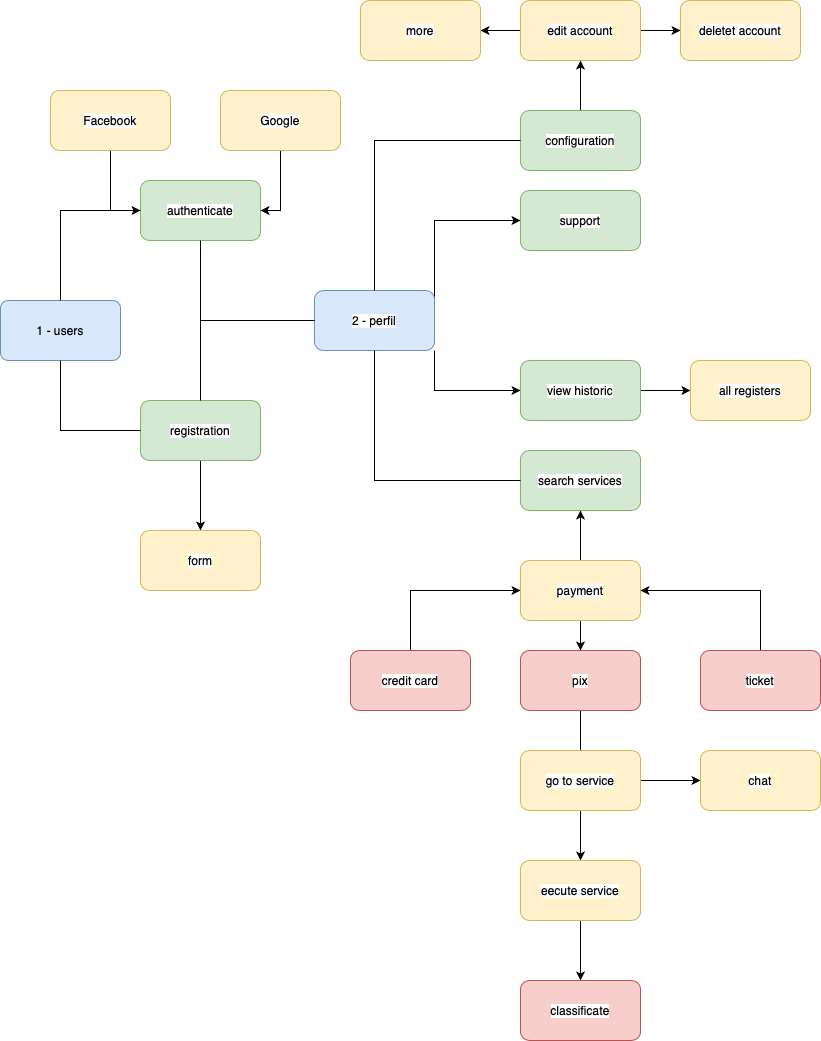

The diagram above was exported from draw.io. Its source (the exported page's mxGraphModel, read from the mxfile embedded in the PNG):
<mxGraphModel dx="1194" dy="1855" grid="1" gridSize="10" guides="1" tooltips="1" connect="1" arrows="1" fold="1" page="1" pageScale="1" pageWidth="827" pageHeight="1169" math="0" shadow="0">
  <root>
    <mxCell id="0" />
    <mxCell id="1" parent="0" />
    <mxCell id="OlG6YJmDsAbJ0_4S4ie8-1" value="1 - users" style="rounded=1;whiteSpace=wrap;html=1;arcSize=13;fillColor=#dae8fc;strokeColor=#6c8ebf;" parent="1" vertex="1">
      <mxGeometry x="40" y="260" width="120" height="60" as="geometry" />
    </mxCell>
    <mxCell id="OlG6YJmDsAbJ0_4S4ie8-2" value="&lt;span style=&quot;background-color: rgb(255, 255, 255);&quot;&gt;authenticate&lt;/span&gt;" style="rounded=1;whiteSpace=wrap;html=1;labelBackgroundColor=#FFB366;fillColor=#d5e8d4;strokeColor=#82b366;" parent="1" vertex="1">
      <mxGeometry x="180" y="140" width="120" height="60" as="geometry" />
    </mxCell>
    <mxCell id="OlG6YJmDsAbJ0_4S4ie8-6" value="" style="endArrow=none;html=1;rounded=0;entryX=0;entryY=0.5;entryDx=0;entryDy=0;exitX=0.5;exitY=0;exitDx=0;exitDy=0;" parent="1" source="OlG6YJmDsAbJ0_4S4ie8-1" target="OlG6YJmDsAbJ0_4S4ie8-2" edge="1">
      <mxGeometry width="50" height="50" relative="1" as="geometry">
        <mxPoint x="390" y="340" as="sourcePoint" />
        <mxPoint x="440" y="290" as="targetPoint" />
        <Array as="points">
          <mxPoint x="100" y="170" />
        </Array>
      </mxGeometry>
    </mxCell>
    <mxCell id="OlG6YJmDsAbJ0_4S4ie8-31" style="edgeStyle=orthogonalEdgeStyle;rounded=0;orthogonalLoop=1;jettySize=auto;html=1;exitX=0.5;exitY=1;exitDx=0;exitDy=0;entryX=0.5;entryY=0;entryDx=0;entryDy=0;" parent="1" source="OlG6YJmDsAbJ0_4S4ie8-7" target="OlG6YJmDsAbJ0_4S4ie8-24" edge="1">
      <mxGeometry relative="1" as="geometry" />
    </mxCell>
    <mxCell id="OlG6YJmDsAbJ0_4S4ie8-7" value="registration" style="rounded=1;whiteSpace=wrap;html=1;labelBackgroundColor=#FFFFFF;fillColor=#d5e8d4;strokeColor=#82b366;" parent="1" vertex="1">
      <mxGeometry x="180" y="360" width="120" height="60" as="geometry" />
    </mxCell>
    <mxCell id="OlG6YJmDsAbJ0_4S4ie8-8" value="" style="endArrow=none;html=1;rounded=0;exitX=0.5;exitY=1;exitDx=0;exitDy=0;entryX=0;entryY=0.5;entryDx=0;entryDy=0;" parent="1" source="OlG6YJmDsAbJ0_4S4ie8-1" target="OlG6YJmDsAbJ0_4S4ie8-7" edge="1">
      <mxGeometry width="50" height="50" relative="1" as="geometry">
        <mxPoint x="390" y="340" as="sourcePoint" />
        <mxPoint x="440" y="290" as="targetPoint" />
        <Array as="points">
          <mxPoint x="100" y="390" />
        </Array>
      </mxGeometry>
    </mxCell>
    <mxCell id="OlG6YJmDsAbJ0_4S4ie8-37" style="edgeStyle=orthogonalEdgeStyle;rounded=0;orthogonalLoop=1;jettySize=auto;html=1;exitX=1;exitY=0.5;exitDx=0;exitDy=0;" parent="1" source="OlG6YJmDsAbJ0_4S4ie8-9" target="OlG6YJmDsAbJ0_4S4ie8-36" edge="1">
      <mxGeometry relative="1" as="geometry">
        <Array as="points">
          <mxPoint x="474" y="180" />
        </Array>
      </mxGeometry>
    </mxCell>
    <mxCell id="nAIiwc_pgpwJDB8LZakT-7" style="edgeStyle=orthogonalEdgeStyle;rounded=0;orthogonalLoop=1;jettySize=auto;html=1;exitX=1;exitY=1;exitDx=0;exitDy=0;" edge="1" parent="1" source="OlG6YJmDsAbJ0_4S4ie8-9" target="nAIiwc_pgpwJDB8LZakT-6">
      <mxGeometry relative="1" as="geometry">
        <Array as="points">
          <mxPoint x="474" y="350" />
        </Array>
      </mxGeometry>
    </mxCell>
    <mxCell id="OlG6YJmDsAbJ0_4S4ie8-9" value="2 - perfil" style="rounded=1;whiteSpace=wrap;html=1;labelBackgroundColor=#FFFFFF;fillColor=#dae8fc;strokeColor=#6c8ebf;" parent="1" vertex="1">
      <mxGeometry x="354" y="250" width="120" height="60" as="geometry" />
    </mxCell>
    <mxCell id="OlG6YJmDsAbJ0_4S4ie8-10" value="" style="endArrow=none;html=1;rounded=0;exitX=0.5;exitY=1;exitDx=0;exitDy=0;entryX=0;entryY=0.5;entryDx=0;entryDy=0;" parent="1" source="OlG6YJmDsAbJ0_4S4ie8-2" target="OlG6YJmDsAbJ0_4S4ie8-9" edge="1">
      <mxGeometry width="50" height="50" relative="1" as="geometry">
        <mxPoint x="390" y="240" as="sourcePoint" />
        <mxPoint x="440" y="190" as="targetPoint" />
        <Array as="points">
          <mxPoint x="240" y="280" />
        </Array>
      </mxGeometry>
    </mxCell>
    <mxCell id="OlG6YJmDsAbJ0_4S4ie8-11" value="" style="endArrow=none;html=1;rounded=0;exitX=0.5;exitY=0;exitDx=0;exitDy=0;" parent="1" source="OlG6YJmDsAbJ0_4S4ie8-7" edge="1">
      <mxGeometry width="50" height="50" relative="1" as="geometry">
        <mxPoint x="390" y="240" as="sourcePoint" />
        <mxPoint x="320" y="280" as="targetPoint" />
        <Array as="points">
          <mxPoint x="240" y="280" />
        </Array>
      </mxGeometry>
    </mxCell>
    <mxCell id="nAIiwc_pgpwJDB8LZakT-2" style="edgeStyle=orthogonalEdgeStyle;rounded=0;orthogonalLoop=1;jettySize=auto;html=1;exitX=0.5;exitY=0;exitDx=0;exitDy=0;entryX=0.5;entryY=1;entryDx=0;entryDy=0;" edge="1" parent="1" source="OlG6YJmDsAbJ0_4S4ie8-12" target="OlG6YJmDsAbJ0_4S4ie8-56">
      <mxGeometry relative="1" as="geometry" />
    </mxCell>
    <mxCell id="OlG6YJmDsAbJ0_4S4ie8-12" value="configuration" style="rounded=1;whiteSpace=wrap;html=1;labelBackgroundColor=#FFFFFF;fillColor=#d5e8d4;strokeColor=#82b366;" parent="1" vertex="1">
      <mxGeometry x="560" y="70" width="120" height="60" as="geometry" />
    </mxCell>
    <mxCell id="OlG6YJmDsAbJ0_4S4ie8-13" value="" style="endArrow=none;html=1;rounded=0;entryX=0;entryY=0.5;entryDx=0;entryDy=0;exitX=0.5;exitY=0;exitDx=0;exitDy=0;" parent="1" source="OlG6YJmDsAbJ0_4S4ie8-9" target="OlG6YJmDsAbJ0_4S4ie8-12" edge="1">
      <mxGeometry width="50" height="50" relative="1" as="geometry">
        <mxPoint x="390" y="260" as="sourcePoint" />
        <mxPoint x="440" y="210" as="targetPoint" />
        <Array as="points">
          <mxPoint x="414" y="100" />
        </Array>
      </mxGeometry>
    </mxCell>
    <mxCell id="OlG6YJmDsAbJ0_4S4ie8-14" value="search services" style="rounded=1;whiteSpace=wrap;html=1;labelBackgroundColor=#FFFFFF;fillColor=#d5e8d4;strokeColor=#82b366;" parent="1" vertex="1">
      <mxGeometry x="560" y="410" width="120" height="60" as="geometry" />
    </mxCell>
    <mxCell id="OlG6YJmDsAbJ0_4S4ie8-15" value="" style="endArrow=none;html=1;rounded=0;exitX=0.5;exitY=1;exitDx=0;exitDy=0;entryX=0;entryY=0.5;entryDx=0;entryDy=0;" parent="1" source="OlG6YJmDsAbJ0_4S4ie8-9" target="OlG6YJmDsAbJ0_4S4ie8-14" edge="1">
      <mxGeometry width="50" height="50" relative="1" as="geometry">
        <mxPoint x="390" y="260" as="sourcePoint" />
        <mxPoint x="440" y="210" as="targetPoint" />
        <Array as="points">
          <mxPoint x="414" y="440" />
        </Array>
      </mxGeometry>
    </mxCell>
    <mxCell id="OlG6YJmDsAbJ0_4S4ie8-47" style="edgeStyle=orthogonalEdgeStyle;rounded=0;orthogonalLoop=1;jettySize=auto;html=1;exitX=0.5;exitY=0;exitDx=0;exitDy=0;" parent="1" source="OlG6YJmDsAbJ0_4S4ie8-16" target="OlG6YJmDsAbJ0_4S4ie8-14" edge="1">
      <mxGeometry relative="1" as="geometry" />
    </mxCell>
    <mxCell id="OlG6YJmDsAbJ0_4S4ie8-55" style="edgeStyle=orthogonalEdgeStyle;rounded=0;orthogonalLoop=1;jettySize=auto;html=1;exitX=0.5;exitY=1;exitDx=0;exitDy=0;" parent="1" source="OlG6YJmDsAbJ0_4S4ie8-16" target="OlG6YJmDsAbJ0_4S4ie8-39" edge="1">
      <mxGeometry relative="1" as="geometry" />
    </mxCell>
    <mxCell id="OlG6YJmDsAbJ0_4S4ie8-16" value="payment" style="rounded=1;whiteSpace=wrap;html=1;labelBackgroundColor=#FFFFFF;fillColor=#fff2cc;strokeColor=#d6b656;" parent="1" vertex="1">
      <mxGeometry x="560" y="520" width="120" height="60" as="geometry" />
    </mxCell>
    <mxCell id="OlG6YJmDsAbJ0_4S4ie8-24" value="form" style="rounded=1;whiteSpace=wrap;html=1;labelBackgroundColor=#FFFFFF;fillColor=#fff2cc;strokeColor=#d6b656;" parent="1" vertex="1">
      <mxGeometry x="180" y="490" width="120" height="60" as="geometry" />
    </mxCell>
    <mxCell id="OlG6YJmDsAbJ0_4S4ie8-28" style="edgeStyle=orthogonalEdgeStyle;rounded=0;orthogonalLoop=1;jettySize=auto;html=1;exitX=0.5;exitY=1;exitDx=0;exitDy=0;entryX=0;entryY=0.5;entryDx=0;entryDy=0;" parent="1" source="OlG6YJmDsAbJ0_4S4ie8-25" target="OlG6YJmDsAbJ0_4S4ie8-2" edge="1">
      <mxGeometry relative="1" as="geometry" />
    </mxCell>
    <mxCell id="OlG6YJmDsAbJ0_4S4ie8-25" value="Facebook" style="rounded=1;whiteSpace=wrap;html=1;labelBackgroundColor=#FFFFFF;fillColor=#fff2cc;strokeColor=#d6b656;" parent="1" vertex="1">
      <mxGeometry x="90" y="50" width="120" height="60" as="geometry" />
    </mxCell>
    <mxCell id="OlG6YJmDsAbJ0_4S4ie8-30" style="edgeStyle=orthogonalEdgeStyle;rounded=0;orthogonalLoop=1;jettySize=auto;html=1;exitX=0.5;exitY=1;exitDx=0;exitDy=0;entryX=1;entryY=0.5;entryDx=0;entryDy=0;" parent="1" source="OlG6YJmDsAbJ0_4S4ie8-26" target="OlG6YJmDsAbJ0_4S4ie8-2" edge="1">
      <mxGeometry relative="1" as="geometry" />
    </mxCell>
    <mxCell id="OlG6YJmDsAbJ0_4S4ie8-26" value="Google" style="rounded=1;whiteSpace=wrap;html=1;labelBackgroundColor=#FFFFFF;fillColor=#fff2cc;strokeColor=#d6b656;" parent="1" vertex="1">
      <mxGeometry x="260" y="50" width="120" height="60" as="geometry" />
    </mxCell>
    <mxCell id="OlG6YJmDsAbJ0_4S4ie8-36" value="support" style="rounded=1;whiteSpace=wrap;html=1;labelBackgroundColor=#FFFFFF;fillColor=#d5e8d4;strokeColor=#82b366;" parent="1" vertex="1">
      <mxGeometry x="560" y="150" width="120" height="60" as="geometry" />
    </mxCell>
    <mxCell id="OlG6YJmDsAbJ0_4S4ie8-45" style="edgeStyle=orthogonalEdgeStyle;rounded=0;orthogonalLoop=1;jettySize=auto;html=1;exitX=0.5;exitY=0;exitDx=0;exitDy=0;entryX=0;entryY=0.5;entryDx=0;entryDy=0;" parent="1" source="OlG6YJmDsAbJ0_4S4ie8-38" target="OlG6YJmDsAbJ0_4S4ie8-16" edge="1">
      <mxGeometry relative="1" as="geometry" />
    </mxCell>
    <mxCell id="OlG6YJmDsAbJ0_4S4ie8-38" value="credit card" style="rounded=1;whiteSpace=wrap;html=1;labelBackgroundColor=#FFFFFF;fillColor=#f8cecc;strokeColor=#b85450;" parent="1" vertex="1">
      <mxGeometry x="390" y="610" width="120" height="60" as="geometry" />
    </mxCell>
    <mxCell id="OlG6YJmDsAbJ0_4S4ie8-54" style="edgeStyle=orthogonalEdgeStyle;rounded=0;orthogonalLoop=1;jettySize=auto;html=1;exitX=0.5;exitY=1;exitDx=0;exitDy=0;" parent="1" source="OlG6YJmDsAbJ0_4S4ie8-39" target="OlG6YJmDsAbJ0_4S4ie8-50" edge="1">
      <mxGeometry relative="1" as="geometry" />
    </mxCell>
    <mxCell id="OlG6YJmDsAbJ0_4S4ie8-39" value="pix" style="rounded=1;whiteSpace=wrap;html=1;labelBackgroundColor=#FFFFFF;fillColor=#f8cecc;strokeColor=#b85450;" parent="1" vertex="1">
      <mxGeometry x="560" y="610" width="120" height="60" as="geometry" />
    </mxCell>
    <mxCell id="OlG6YJmDsAbJ0_4S4ie8-46" style="edgeStyle=orthogonalEdgeStyle;rounded=0;orthogonalLoop=1;jettySize=auto;html=1;exitX=0.5;exitY=0;exitDx=0;exitDy=0;entryX=1;entryY=0.5;entryDx=0;entryDy=0;" parent="1" source="OlG6YJmDsAbJ0_4S4ie8-40" target="OlG6YJmDsAbJ0_4S4ie8-16" edge="1">
      <mxGeometry relative="1" as="geometry" />
    </mxCell>
    <mxCell id="OlG6YJmDsAbJ0_4S4ie8-40" value="ticket" style="rounded=1;whiteSpace=wrap;html=1;labelBackgroundColor=#FFFFFF;fillColor=#f8cecc;strokeColor=#b85450;" parent="1" vertex="1">
      <mxGeometry x="740" y="610" width="120" height="60" as="geometry" />
    </mxCell>
    <mxCell id="OlG6YJmDsAbJ0_4S4ie8-53" style="edgeStyle=orthogonalEdgeStyle;rounded=0;orthogonalLoop=1;jettySize=auto;html=1;exitX=0.5;exitY=1;exitDx=0;exitDy=0;" parent="1" source="OlG6YJmDsAbJ0_4S4ie8-50" target="OlG6YJmDsAbJ0_4S4ie8-52" edge="1">
      <mxGeometry relative="1" as="geometry" />
    </mxCell>
    <mxCell id="OlG6YJmDsAbJ0_4S4ie8-50" value="eecute service" style="rounded=1;whiteSpace=wrap;html=1;labelBackgroundColor=#FFFFFF;fillColor=#fff2cc;strokeColor=#d6b656;" parent="1" vertex="1">
      <mxGeometry x="560" y="820" width="120" height="60" as="geometry" />
    </mxCell>
    <mxCell id="OlG6YJmDsAbJ0_4S4ie8-52" value="classificate" style="rounded=1;whiteSpace=wrap;html=1;labelBackgroundColor=#FFFFFF;fillColor=#f8cecc;strokeColor=#b85450;" parent="1" vertex="1">
      <mxGeometry x="560" y="940" width="120" height="60" as="geometry" />
    </mxCell>
    <mxCell id="nAIiwc_pgpwJDB8LZakT-4" style="edgeStyle=orthogonalEdgeStyle;rounded=0;orthogonalLoop=1;jettySize=auto;html=1;exitX=1;exitY=0.5;exitDx=0;exitDy=0;entryX=0;entryY=0.5;entryDx=0;entryDy=0;" edge="1" parent="1" source="OlG6YJmDsAbJ0_4S4ie8-56" target="OlG6YJmDsAbJ0_4S4ie8-57">
      <mxGeometry relative="1" as="geometry" />
    </mxCell>
    <mxCell id="nAIiwc_pgpwJDB8LZakT-5" style="edgeStyle=orthogonalEdgeStyle;rounded=0;orthogonalLoop=1;jettySize=auto;html=1;exitX=0;exitY=0.5;exitDx=0;exitDy=0;entryX=0;entryY=0.5;entryDx=0;entryDy=0;" edge="1" parent="1" source="OlG6YJmDsAbJ0_4S4ie8-56" target="OlG6YJmDsAbJ0_4S4ie8-58">
      <mxGeometry relative="1" as="geometry" />
    </mxCell>
    <mxCell id="OlG6YJmDsAbJ0_4S4ie8-56" value="edit account" style="rounded=1;whiteSpace=wrap;html=1;labelBackgroundColor=#FFFFFF;fillColor=#fff2cc;strokeColor=#d6b656;" parent="1" vertex="1">
      <mxGeometry x="560" y="-40" width="120" height="60" as="geometry" />
    </mxCell>
    <mxCell id="OlG6YJmDsAbJ0_4S4ie8-57" value="deletet account" style="rounded=1;whiteSpace=wrap;html=1;labelBackgroundColor=#FFFFFF;fillColor=#fff2cc;strokeColor=#d6b656;" parent="1" vertex="1">
      <mxGeometry x="720" y="-40" width="120" height="60" as="geometry" />
    </mxCell>
    <mxCell id="OlG6YJmDsAbJ0_4S4ie8-58" value="more" style="rounded=1;whiteSpace=wrap;html=1;labelBackgroundColor=#FFFFFF;fillColor=#fff2cc;strokeColor=#d6b656;direction=west;" parent="1" vertex="1">
      <mxGeometry x="400" y="-40" width="120" height="60" as="geometry" />
    </mxCell>
    <mxCell id="OlG6YJmDsAbJ0_4S4ie8-64" style="edgeStyle=orthogonalEdgeStyle;rounded=0;orthogonalLoop=1;jettySize=auto;html=1;exitX=1;exitY=0.5;exitDx=0;exitDy=0;entryX=0;entryY=0.5;entryDx=0;entryDy=0;" parent="1" source="OlG6YJmDsAbJ0_4S4ie8-62" target="OlG6YJmDsAbJ0_4S4ie8-63" edge="1">
      <mxGeometry relative="1" as="geometry" />
    </mxCell>
    <mxCell id="OlG6YJmDsAbJ0_4S4ie8-62" value="go to service" style="rounded=1;whiteSpace=wrap;html=1;labelBackgroundColor=#FFFFFF;fillColor=#fff2cc;strokeColor=#d6b656;" parent="1" vertex="1">
      <mxGeometry x="560" y="710" width="120" height="60" as="geometry" />
    </mxCell>
    <mxCell id="OlG6YJmDsAbJ0_4S4ie8-63" value="chat" style="rounded=1;whiteSpace=wrap;html=1;labelBackgroundColor=#FFFFFF;fillColor=#fff2cc;strokeColor=#d6b656;" parent="1" vertex="1">
      <mxGeometry x="740" y="710" width="120" height="60" as="geometry" />
    </mxCell>
    <mxCell id="nAIiwc_pgpwJDB8LZakT-9" style="edgeStyle=orthogonalEdgeStyle;rounded=0;orthogonalLoop=1;jettySize=auto;html=1;exitX=1;exitY=0.5;exitDx=0;exitDy=0;entryX=0;entryY=0.5;entryDx=0;entryDy=0;" edge="1" parent="1" source="nAIiwc_pgpwJDB8LZakT-6" target="nAIiwc_pgpwJDB8LZakT-8">
      <mxGeometry relative="1" as="geometry" />
    </mxCell>
    <mxCell id="nAIiwc_pgpwJDB8LZakT-6" value="view historic" style="rounded=1;whiteSpace=wrap;html=1;labelBackgroundColor=#FFFFFF;fillColor=#d5e8d4;strokeColor=#82b366;" vertex="1" parent="1">
      <mxGeometry x="560" y="320" width="120" height="60" as="geometry" />
    </mxCell>
    <mxCell id="nAIiwc_pgpwJDB8LZakT-8" value="all registers" style="rounded=1;whiteSpace=wrap;html=1;labelBackgroundColor=#FFFFFF;fillColor=#fff2cc;strokeColor=#d6b656;" vertex="1" parent="1">
      <mxGeometry x="730" y="320" width="120" height="60" as="geometry" />
    </mxCell>
  </root>
</mxGraphModel>